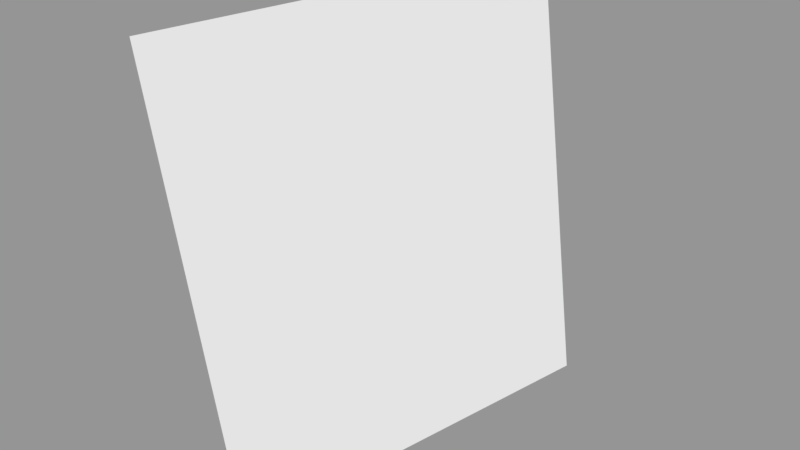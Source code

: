 # Source: Surface073.blend  (saved by Blender 2.79.0; exported with 4.5.12 LTS)
import bpy
from mathutils import Matrix  # noqa: F401  (used for matrix-valued properties, if any)

bpy.ops.wm.read_factory_settings(use_empty=True)
scene = bpy.context.scene
scene.name = 'Scene'

# ---- collections
col_collection_1 = bpy.data.collections.new('Collection 1'); scene.collection.children.link(col_collection_1)

# ---- meshes
me_sphere_079 = bpy.data.meshes.new('Sphere.079')
me_sphere_079.from_pydata([(-1.0, 6.075e-07, -4.371e-08), (-0.9239, 5.181e-07, -0.3827), (-0.9239, 0.3827, -4.371e-08), (-0.8536, 0.3536, -0.3827)], [], [(1, 0, 2, 3)])
_ca = me_sphere_079.color_attributes.new('Col', 'BYTE_COLOR', 'CORNER')
_ca.data.foreach_set('color', [1.0, 1.0, 1.0, 1.0, 1.0, 1.0, 1.0, 1.0, 1.0, 1.0, 1.0, 1.0, 1.0, 1.0, 1.0, 1.0])
me_sphere_079.use_remesh_preserve_volume = False
me_sphere_079.use_remesh_preserve_attributes = False
me_sphere_079.use_mirror_vertex_groups = False
me_sphere_079.update()

# ---- objects
ob_surface073 = bpy.data.objects.new('Surface073', me_sphere_079)

# ---- transforms, parenting, visibility, modifiers, constraints
ob_surface073.location = (0.0, 0.0, 0.0)
ob_surface073.scale = (1e+04, 1e+04, 1e+04)
ob_surface073.lineart.crease_threshold = 0.0

# ---- collection membership
col_collection_1.objects.link(ob_surface073)

# ---- scene / render settings (as saved in the file)
scene.frame_start = 1; scene.frame_end = 250; scene.frame_set(1)
scene.render.engine = 'BLENDER_EEVEE_NEXT'
scene.render.resolution_percentage = 50
scene.render.dither_intensity = 0.0
scene.cycles.use_denoising = False
scene.cycles.samples = 128
scene.cycles.sampling_pattern = 'TABULATED_SOBOL'
scene.cycles.use_adaptive_sampling = False
scene.cycles.use_light_tree = False
scene.cycles.blur_glossy = 0.0
scene.cycles.sample_clamp_indirect = 0.0
scene.view_settings.view_transform = 'Standard'
bpy.context.view_layer.update()

# ---- added for rendering (the .blend has no active camera and no usable light): camera, sun + grey world if the file has none
cam_auto = bpy.data.cameras.new('AutoCamera')
cam_auto.lens = 50.0
cam_auto.sensor_width = 36.0
cam_auto.clip_end = 91037.9
ob_auto_camera = bpy.data.objects.new('AutoCamera', cam_auto)
scene.collection.objects.link(ob_auto_camera)
ob_auto_camera.location = (-4080.4, -4311.42, 2236.47)
ob_auto_camera.rotation_euler = (1.09748, -7.21219e-08, 0.694738)
scene.camera = ob_auto_camera
light_auto_sun = bpy.data.lights.new('AutoSun', 'SUN')
light_auto_sun.energy = 3.0
light_auto_sun.angle = 0.0523599
ob_auto_sun = bpy.data.objects.new('AutoSun', light_auto_sun)
scene.collection.objects.link(ob_auto_sun)
ob_auto_sun.rotation_euler = (0.872665, 0.174533, 0.523599)
if scene.world is None:
    world_auto = bpy.data.worlds.new('AutoWorld')
    world_auto.color = (0.3, 0.3, 0.3)
    scene.world = world_auto
bpy.context.view_layer.update()
